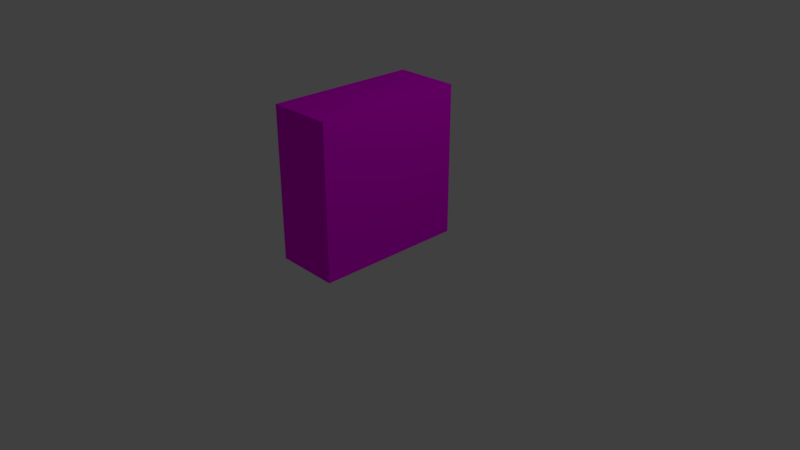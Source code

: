 # Source: muro.blend  (saved by Blender 2.78.0; exported with 4.5.12 LTS)
import bpy
from mathutils import Matrix  # noqa: F401  (used for matrix-valued properties, if any)

bpy.ops.wm.read_factory_settings(use_empty=True)
scene = bpy.context.scene
scene.name = 'Scene'

# ---- collections
col_collection_1 = bpy.data.collections.new('Collection 1'); scene.collection.children.link(col_collection_1)

# ---- images (referenced by path relative to the original .blend; pixels are not part of the script)
import os
ASSET_DIR = os.environ.get("B2B_ASSET_DIR", "")  # directory of the original .blend (textures are referenced by path, not embedded)
HERE = os.path.dirname(os.path.abspath(__file__))  # packed textures are extracted next to this script under _unpacked/

def load_image(name, relpath, width, height, colorspace="sRGB"):
    """Load a texture the original file referenced (path relative to the .blend, or extracted next to this script)."""
    p = next((c for c in (os.path.join(HERE, relpath), os.path.join(ASSET_DIR, relpath)) if relpath and os.path.exists(c)), "")
    if p:
        img = bpy.data.images.load(p, check_existing=True)
        img.name = name
    else:  # same state as the original file: an image datablock whose file is absent (Cycles renders it pink)
        img = bpy.data.images.new(name, width, height)
        img.source = "FILE"
        img.filepath = "//" + (relpath or name)
    img.colorspace_settings.name = colorspace
    return img
img_rocas_jpg_001 = load_image('rocas.jpg.001', 'rocas.jpg', 1024, 1024, 'sRGB')

# ---- materials (node trees are filled in below, after node groups)
mat_material_009 = bpy.data.materials.new('Material.009')
mat_material_009.alpha_threshold = 0.0
mat_material_009.roughness = 0.5

# ---- material node trees
mat_material_009.use_nodes = True; mat_material_009.node_tree.nodes.clear()
_N = mat_material_009.node_tree.nodes; _L = mat_material_009.node_tree.links
n0 = _N.new('ShaderNodeOutputMaterial'); n0.name = 'Material Output'; n0.location = (300, 300)
n1 = _N.new('ShaderNodeBsdfDiffuse'); n1.name = 'Diffuse BSDF'; n1.location = (10, 300)
n2 = _N.new('ShaderNodeTexImage'); n2.name = 'Image Texture'; n2.location = (-180, 300)
n2.width = 140
n2.image = img_rocas_jpg_001
_L.new(n1.outputs[0], n0.inputs[0])
_L.new(n2.outputs[0], n1.inputs[0])
n0.is_active_output = True

# ---- world
world_world = bpy.data.worlds.new('World'); scene.world = world_world
world_world.color = (0.05088, 0.05088, 0.05088)
world_world.use_sun_shadow = False
world_world.sun_shadow_jitter_overblur = 0.0
world_world.cycles.sampling_method = 'MANUAL'

# ---- cameras
cam_camera = bpy.data.cameras.new('Camera')
cam_camera.clip_end = 100.0
cam_camera.lens = 35.0
cam_camera.sensor_width = 32.0
cam_camera.sensor_height = 18.0
cam_camera.ortho_scale = 7.314
cam_camera.dof.focus_distance = 0.0

# ---- lights
light_lamp = bpy.data.lights.new('Lamp', 'POINT')
light_lamp.transmission_factor = 0.0
light_lamp.cutoff_distance = 30.0
light_lamp.energy = 100.0
light_lamp.shadow_buffer_clip_start = 1.001
light_lamp.shadow_soft_size = 0.1
light_lamp.shadow_maximum_resolution = 0.006
light_lamp.use_absolute_resolution = True

# ---- meshes
me_cube = bpy.data.meshes.new('Cube')
me_cube.from_pydata([(1.0, 1.0, -1.0), (1.0, -1.0, -1.0), (-1.0, -1.0, -1.0), (-1.0, 1.0, -1.0), (1.0, 1.0, 1.0), (1.0, -1.0, 1.0), (-1.0, -1.0, 1.0), (-1.0, 1.0, 1.0)], [], [(0, 1, 2, 3), (4, 7, 6, 5), (0, 4, 5, 1), (1, 5, 6, 2), (2, 6, 7, 3), (4, 0, 3, 7)])
_uv = me_cube.uv_layers.new(name='UVMap')
_uv.uv.foreach_set('vector', [0.9874, 1.008, 0.9874, 0.007718, -0.01106, 0.007718, -0.01106, 1.008, 0.9776, 1.0, -0.02083, 1.0, -0.02083, 1.788e-07, 0.9776, -2.98e-07, 1.036, 0.002748, 1.036, 1.003, 0.03778, 1.003, 0.03778, 0.002748, 1.036, 0.002748, 1.036, 1.003, 0.03778, 1.003, 0.03778, 0.002748, 0.03008, 0.002748, 0.03008, 1.003, 1.029, 1.003, 1.029, 0.002748, 0.9874, 1.001, 0.9874, 0.0006829, -0.01106, 0.0006829, -0.01106, 1.001])
me_cube.materials.append(mat_material_009)
me_cube.use_remesh_preserve_volume = False
me_cube.use_remesh_preserve_attributes = False
me_cube.use_mirror_vertex_groups = False
me_cube.update()

# ---- objects
ob_cube = bpy.data.objects.new('Cube', me_cube)
ob_lamp = bpy.data.objects.new('Lamp', light_lamp)
ob_camera = bpy.data.objects.new('Camera', cam_camera)

# ---- transforms, parenting, visibility, modifiers, constraints
ob_cube.location = (0.0, 0.0, 1.14)
ob_cube.scale = (-0.4274, 1.0, 1.0)
ob_cube.lock_rotations_4d = False
ob_cube.empty_display_type = 'ARROWS'
ob_cube.lineart.crease_threshold = 0.0
ob_lamp.location = (4.076, 1.005, 5.904)
ob_lamp.rotation_euler = (0.6503, 0.05522, 1.866)
ob_lamp.lock_rotations_4d = False
ob_lamp.empty_display_type = 'ARROWS'
ob_lamp.color = (0.0, 0.0, 0.0, 0.0)
ob_lamp.lineart.crease_threshold = 0.0
ob_camera.location = (7.481, -6.508, 5.344)
ob_camera.rotation_euler = (1.109, 0.0, 0.8149)
ob_camera.lock_rotations_4d = False
ob_camera.empty_display_type = 'ARROWS'
ob_camera.color = (0.0, 0.0, 0.0, 0.0)
ob_camera.display_type = 'WIRE'
ob_camera.lineart.crease_threshold = 0.0

# ---- collection membership
col_collection_1.objects.link(ob_cube)
col_collection_1.objects.link(ob_lamp)
col_collection_1.objects.link(ob_camera)

# ---- scene / render settings (as saved in the file)
scene.camera = ob_camera
scene.frame_start = 1; scene.frame_end = 250; scene.frame_set(1)
scene.render.engine = 'CYCLES'
scene.render.resolution_percentage = 50
scene.render.dither_intensity = 0.0
scene.cycles.use_denoising = False
scene.cycles.samples = 128
scene.cycles.sampling_pattern = 'TABULATED_SOBOL'
scene.cycles.light_sampling_threshold = 0.0
scene.cycles.use_adaptive_sampling = False
scene.cycles.use_light_tree = False
scene.cycles.blur_glossy = 0.0
scene.cycles.sample_clamp_indirect = 0.0
scene.view_settings.view_transform = 'Standard'
bpy.context.view_layer.update()

